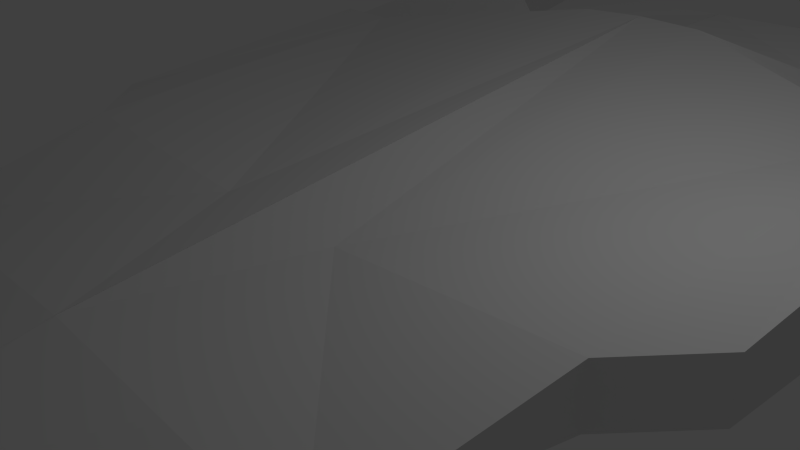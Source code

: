 # Source: mothershipmirrorfinished.blend  (saved by Blender 2.69.0; exported with 4.5.12 LTS)
import bpy
from mathutils import Matrix  # noqa: F401  (used for matrix-valued properties, if any)

bpy.ops.wm.read_factory_settings(use_empty=True)
scene = bpy.context.scene
scene.name = 'Scene'

# ---- collections
col_collection_1 = bpy.data.collections.new('Collection 1'); scene.collection.children.link(col_collection_1)

# ---- materials (node trees are filled in below, after node groups)
mat_material = bpy.data.materials.new('Material')
mat_material.alpha_threshold = 0.0
mat_material.use_transparent_shadow = False
mat_material.roughness = 0.5
mat_material.line_color = (0.0, 0.0, 0.0, 1.0)

# ---- material node trees

# ---- world
world_world = bpy.data.worlds.new('World'); scene.world = world_world
world_world.color = (0.05088, 0.05088, 0.05088)
world_world.use_sun_shadow = False
world_world.sun_shadow_jitter_overblur = 0.0
world_world.cycles.sampling_method = 'MANUAL'
world_world.cycles.sample_map_resolution = 256

# ---- cameras
cam_camera = bpy.data.cameras.new('Camera')
cam_camera.clip_end = 100.0
cam_camera.lens = 35.0
cam_camera.sensor_width = 32.0
cam_camera.sensor_height = 18.0
cam_camera.ortho_scale = 7.314
cam_camera.dof.focus_distance = 0.0
cam_camera.dof.aperture_fstop = 128.0

# ---- lights
light_lamp = bpy.data.lights.new('Lamp', 'POINT')
light_lamp.transmission_factor = 0.0
light_lamp.cutoff_distance = 30.0
light_lamp.energy = 100.0
light_lamp.shadow_buffer_clip_start = 1.001
light_lamp.shadow_soft_size = 0.1
light_lamp.shadow_maximum_resolution = 0.006
light_lamp.use_absolute_resolution = True
light_lamp.cycles.use_multiple_importance_sampling = False

# ---- meshes
me_cube = bpy.data.meshes.new('Cube')
me_cube.from_pydata([(1.001, 6.709, -1.076), (1.001, -0.8568, -1.076), (3.852, -4.066, 0.694), (2.551, 6.709, -0.4341), (3.852, -4.066, -0.4341), (5.288, 11.43, 0.485), (1.001, 1.788, -1.076), (2.2, -1.421, -0.4341), (1.001, 5.701, 2.064), (1.001, -1.421, 1.012), (3.67, -12.12, -0.4615), (3.67, -12.12, -0.9039), (-0.002036, -14.14, -0.9039), (2.95, 8.272, 1.709), (1.731, 8.272, -0.9039), (3.269, 6.709, -0.1382), (3.852, -4.066, -0.1382), (2.891, -1.421, -0.1382), (3.67, -12.12, -0.7947), (3.269, 8.272, -0.1382), (1.065, 7.584, 1.073), (0.8303, 7.584, -0.3336), (0.2722, 7.584, 1.073), (0.2722, 7.584, -0.3336), (1.253, 7.584, -0.1878), (0.2722, 7.584, -0.1878), (2.677, 6.419, 1.516), (4.459, 4.249, 1.605), (4.24, -1.421, 0.4344), (3.269, 4.249, -0.1382), (7.15, 9.26, -0.5964), (1.346, -0.9647, -0.2152), (1.346, -0.9647, 0.3574), (1.346, 4.231, -0.2152), (1.266, 4.231, 0.3574), (6.242, 5.313, 1.231), (0.9172, -15.55, -0.657), (0.9172, -15.55, -0.7874), (0.9172, -15.55, -0.7552), (2.296, 6.254, -2.425), (4.24, -1.421, 1.218), (4.38, 7.483, 2.313), (4.973, 7.773, 0.6587), (4.539, 4.249, 0.4344), (5.093, -0.498, 1.253), (5.312, 4.209, 1.64), (5.093, -0.498, 0.4693), (5.391, 4.209, 0.4693), (1.926, -4.066, 0.7811), (1.816, -13.13, -0.4615), (3.761, -6.283, 0.1163), (1.871, -6.789, 0.1598), (3.852, -4.066, 0.2779), (3.67, -12.12, -0.6281), (3.283, -5.869, 0.3033), (3.761, -8.092, -0.4664), (3.715, -10.11, -0.1726), (3.761, -8.092, -0.669), (3.852, -4.066, -0.2861), (3.67, -12.12, -0.8493), (3.715, -10.11, -0.6305), (3.806, -6.079, -0.3023), (4.663, 3.579, 1.317), (4.702, 3.579, 0.7355), (5.086, 3.559, 1.334), (5.126, 3.559, 0.7528), (0.001052, -15.67, -0.5429), (0.0005205, 6.709, -1.076), (0.0005205, 6.709, 1.688), (0.0005205, 6.709, -0.4341), (0.0005207, -0.8568, -1.076), (0.0005212, -4.066, 0.8682), (0.0005209, -4.066, -0.4341), (0.0005205, 5.701, 2.106), (0.0006821, -14.14, -0.4615), (0.0005207, 1.788, -1.076), (0.0005202, 8.272, 1.709), (0.0005202, 8.272, -0.9039), (0.0005202, 8.272, -0.1382), (0.0007575, -15.55, -0.7874), (-6.882, 6.254, -2.425), (5.88, 10.68, -1.169), (-1.001, 6.709, -1.076), (-1.001, -0.8568, -1.076), (-3.852, -4.066, 0.694), (-2.551, 6.709, -0.4341), (-3.852, -4.066, -0.4341), (-5.288, 11.43, 0.485), (-1.001, 1.788, -1.076), (-2.2, -1.421, -0.4341), (-1.001, 5.701, 2.064), (-1.001, -1.421, 1.012), (-3.67, -12.12, -0.4615), (-3.67, -12.12, -0.9039), (0.002036, -14.14, -0.9039), (-2.95, 8.272, 1.709), (-1.731, 8.272, -0.9039), (-3.269, 6.709, -0.1382), (-3.852, -4.066, -0.1382), (-2.891, -1.421, -0.1382), (-3.67, -12.12, -0.7947), (-3.269, 8.272, -0.1382), (-1.065, 7.584, 1.073), (-0.8303, 7.584, -0.3336), (-0.2722, 7.584, 1.073), (-0.2722, 7.584, -0.3336), (-1.253, 7.584, -0.1878), (-0.2722, 7.584, -0.1878), (-2.677, 6.419, 1.516), (-4.459, 4.249, 1.605), (-4.24, -1.421, 0.4344), (-3.269, 4.249, -0.1382), (-7.15, 9.26, -0.5964), (-1.346, -0.9647, -0.2152), (-1.346, -0.9647, 0.3574), (-1.346, 4.231, -0.2152), (-1.266, 4.231, 0.3574), (-6.242, 5.313, 1.231), (-0.9172, -15.55, -0.657), (-0.9172, -15.55, -0.7874), (-0.9172, -15.55, -0.7552), (-2.296, 6.254, -2.425), (-4.24, -1.421, 1.218), (-4.38, 7.483, 2.313), (-4.973, 7.773, 0.6587), (-4.539, 4.249, 0.4344), (-5.093, -0.498, 1.253), (-5.312, 4.209, 1.64), (-5.093, -0.498, 0.4693), (-5.391, 4.209, 0.4693), (-1.926, -4.066, 0.7811), (-1.816, -13.13, -0.4615), (-3.761, -6.283, 0.1163), (-1.871, -6.789, 0.1598), (-3.852, -4.066, 0.2779), (-3.67, -12.12, -0.6281), (-3.283, -5.869, 0.3033), (-3.761, -8.092, -0.4664), (-3.715, -10.11, -0.1726), (-3.761, -8.092, -0.669), (-3.852, -4.066, -0.2861), (-3.67, -12.12, -0.8493), (-3.715, -10.11, -0.6305), (-3.806, -6.079, -0.3023), (-4.663, 3.579, 1.317), (-4.702, 3.579, 0.7355), (-5.086, 3.559, 1.334), (-5.126, 3.559, 0.7528), (-0.001052, -15.67, -0.5429), (-0.0005205, 6.709, -1.076), (-0.0005205, 6.709, 1.688), (-0.0005205, 6.709, -0.4341), (-0.0005207, -0.8568, -1.076), (-0.0005212, -4.066, 0.8682), (-0.0005209, -4.066, -0.4341), (-0.0005205, 5.701, 2.106), (-0.0006821, -14.14, -0.4615), (-0.0005207, 1.788, -1.076), (-0.0005202, 8.272, 1.709), (-0.0005202, 8.272, -0.9039), (-0.0005202, 8.272, -0.1382), (-0.0007575, -15.55, -0.7874), (6.882, 6.254, -2.425), (-0.0002346, -7.295, 0.2034), (-5.88, 10.68, -1.169), (0.0002346, -7.295, 0.2034)], [(62, 40), (144, 122)], [(17, 28, 2), (6, 0, 3, 7), (73, 71, 9), (3, 69, 77, 14), (3, 0, 67, 69), (1, 4, 72, 70), (6, 75, 67, 0), (7, 4, 1, 6), (2, 9, 71, 48), (72, 4, 57, 11, 12), (51, 163, 74, 49), (2, 54, 50), (19, 14, 21, 24), (15, 3, 14, 19), (16, 58, 17), (3, 15, 29, 17, 7), (4, 58, 16, 61, 55, 60, 18, 59, 11, 57), (1, 70, 75, 6), (77, 78, 25, 23), (73, 9, 8), (24, 21, 23, 25), (20, 24, 25, 22), (78, 76, 22, 25), (14, 77, 23, 21), (76, 13, 20, 22), (13, 19, 24, 20), (33, 34, 32, 31), (28, 17, 31, 32), (17, 29, 33, 31), (10, 49, 36), (18, 38, 37, 11, 59), (36, 49, 74), (11, 37, 79, 12), (26, 76, 68), (16, 17, 2, 52), (47, 45, 44, 46), (50, 51, 49, 10, 56), (50, 54, 51), (48, 71, 163, 51), (63, 62, 64, 65), (47, 43, 63, 65), (45, 47, 65, 64), (79, 37, 66), (37, 38, 66), (41, 35, 30, 5), (74, 66, 36), (58, 4, 17), (17, 4, 7), (13, 76, 26), (35, 42, 81, 30), (13, 26, 15, 19), (5, 30, 81), (54, 2, 51), (48, 51, 2), (2, 50, 52), (16, 52, 50), (18, 60, 53), (53, 60, 10), (10, 60, 56), (50, 56, 60), (16, 50, 61), (60, 55, 50), (55, 61, 50), (73, 8, 68), (8, 26, 68), (15, 26, 41, 42), (43, 15, 42, 35), (42, 41, 5, 81), (40, 2, 28), (40, 9, 2), (29, 43, 34, 33), (27, 9, 40), (27, 8, 9), (43, 28, 32, 34), (10, 36, 38, 18, 53), (27, 45, 64, 62), (28, 43, 47, 46), (27, 40, 44, 45), (40, 28, 46, 44), (43, 27, 62, 63), (36, 66, 38), (26, 43, 35, 41), (29, 15, 43), (26, 8, 43), (27, 43, 8), (99, 84, 110), (88, 89, 85, 82), (155, 91, 153), (85, 96, 159, 151), (85, 151, 149, 82), (83, 152, 154, 86), (88, 82, 149, 157), (89, 88, 83, 86), (84, 130, 153, 91), (154, 94, 93, 139, 86), (133, 131, 156, 163), (84, 132, 136), (101, 106, 103, 96), (97, 101, 96, 85), (98, 99, 140), (85, 89, 99, 111, 97), (86, 139, 93, 141, 100, 142, 137, 143, 98, 140), (83, 88, 157, 152), (159, 105, 107, 160), (155, 90, 91), (106, 107, 105, 103), (102, 104, 107, 106), (160, 107, 104, 158), (96, 103, 105, 159), (158, 104, 102, 95), (95, 102, 106, 101), (115, 113, 114, 116), (110, 114, 113, 99), (99, 113, 115, 111), (92, 118, 131), (100, 141, 93, 119, 120), (118, 156, 131), (93, 94, 161, 119), (108, 150, 158), (98, 134, 84, 99), (129, 128, 126, 127), (132, 138, 92, 131, 133), (132, 133, 136), (130, 133, 163, 153), (145, 147, 146, 144), (129, 147, 145, 125), (127, 146, 147, 129), (161, 148, 119), (119, 148, 120), (123, 87, 112, 117), (156, 118, 148), (140, 99, 86), (99, 89, 86), (95, 108, 158), (117, 112, 164, 124), (95, 101, 97, 108), (87, 164, 112), (136, 133, 84), (130, 84, 133), (84, 134, 132), (98, 132, 134), (100, 135, 142), (135, 92, 142), (92, 138, 142), (132, 142, 138), (98, 143, 132), (142, 132, 137), (137, 132, 143), (155, 150, 90), (90, 150, 108), (97, 124, 123, 108), (125, 117, 124, 97), (124, 164, 87, 123), (122, 110, 84), (122, 84, 91), (111, 115, 116, 125), (109, 122, 91), (109, 91, 90), (125, 116, 114, 110), (92, 135, 100, 120, 118), (109, 144, 146, 127), (110, 128, 129, 125), (109, 127, 126, 122), (122, 126, 128, 110), (125, 145, 144, 109), (118, 120, 148), (108, 123, 117, 125), (111, 125, 97), (108, 125, 90), (109, 90, 125)])
_uv = me_cube.uv_layers.new(name='UVMap')
_uv.uv.foreach_set('vector', [0.7769, 0.1651, 0.7707, 0.2203, 0.658, 0.2259, 0.8679, 0.1304, 0.956, 0.1955, 0.9373, 0.2202, 0.7794, 0.1332, 0.9344, 0.3299, 0.6429, 0.3934, 0.7389, 0.3428, 0.9373, 0.2202, 0.9774, 0.198, 0.987, 0.2298, 0.9599, 0.2337, 0.9373, 0.2202, 0.956, 0.1955, 0.9713, 0.1829, 0.9774, 0.198, 0.8066, 0.0857, 0.6441, 0.1803, 0.6648, 0.0001253, 0.8213, 0.05065, 0.8679, 0.1304, 0.8853, 0.1086, 0.9713, 0.1829, 0.956, 0.1955, 0.7794, 0.1332, 0.6441, 0.1803, 0.8066, 0.0857, 0.8679, 0.1304, 0.658, 0.2259, 0.7389, 0.3428, 0.6429, 0.3934, 0.6409, 0.3076, 0.6648, 0.0001253, 0.6441, 0.1803, 0.4597, 0.1643, 0.2621, 0.1612, 0.1345, 0.0001248, 0.4995, 0.2934, 0.4503, 0.3859, 0.07288, 0.2019, 0.186, 0.1619, 0.658, 0.2259, 0.5608, 0.2354, 0.544, 0.2079, 0.943, 0.241, 0.9599, 0.2337, 0.9722, 0.2447, 0.9661, 0.2455, 0.9255, 0.2355, 0.9373, 0.2202, 0.9599, 0.2337, 0.943, 0.241, 0.6495, 0.1898, 0.6468, 0.185, 0.7769, 0.1651, 0.9373, 0.2202, 0.9255, 0.2355, 0.8845, 0.2079, 0.7769, 0.1651, 0.7794, 0.1332, 0.6441, 0.1803, 0.6468, 0.185, 0.6495, 0.1898, 0.5533, 0.1864, 0.4597, 0.1728, 0.3664, 0.149, 0.2702, 0.1384, 0.2661, 0.1498, 0.2621, 0.1612, 0.4597, 0.1643, 0.8066, 0.0857, 0.8213, 0.05065, 0.8853, 0.1086, 0.8679, 0.1304, 0.987, 0.2298, 0.9922, 0.2489, 0.9788, 0.2469, 0.9785, 0.2459, 0.9344, 0.3299, 0.7389, 0.3428, 0.9206, 0.3088, 0.9661, 0.2455, 0.9722, 0.2447, 0.9785, 0.2459, 0.9785, 0.2479, 0.9637, 0.2608, 0.9661, 0.2455, 0.9785, 0.2479, 0.9718, 0.2653, 0.9922, 0.2489, 0.9715, 0.2835, 0.9718, 0.2653, 0.9788, 0.2469, 0.9599, 0.2337, 0.987, 0.2298, 0.9785, 0.2459, 0.9722, 0.2447, 0.9715, 0.2835, 0.942, 0.2559, 0.9637, 0.2608, 0.9718, 0.2653, 0.942, 0.2559, 0.943, 0.241, 0.9661, 0.2455, 0.9637, 0.2608, 0.872, 0.2081, 0.874, 0.2005, 0.7925, 0.1785, 0.7911, 0.1797, 0.7707, 0.2203, 0.7769, 0.1651, 0.7911, 0.1797, 0.7925, 0.1785, 0.7769, 0.1651, 0.8845, 0.2079, 0.872, 0.2081, 0.7911, 0.1797, 0.2745, 0.1293, 0.186, 0.1619, 0.06645, 0.08612, 0.2702, 0.1384, 0.06894, 0.08283, 0.07075, 0.08329, 0.2621, 0.1612, 0.2661, 0.1498, 0.06645, 0.08612, 0.186, 0.1619, 0.07288, 0.2019, 0.2621, 0.1612, 0.07075, 0.08329, 0.02819, 0.04884, 0.1345, 0.0001248, 0.9207, 0.2634, 0.9715, 0.2835, 0.9527, 0.3071, 0.6495, 0.1898, 0.7769, 0.1651, 0.658, 0.2259, 0.6535, 0.2076, 0.8754, 0.2395, 0.8725, 0.2471, 0.7874, 0.2418, 0.7904, 0.2314, 0.544, 0.2079, 0.4995, 0.2934, 0.186, 0.1619, 0.2745, 0.1293, 0.3644, 0.166, 0.544, 0.2079, 0.5608, 0.2354, 0.4995, 0.2934, 0.6409, 0.3076, 0.6429, 0.3934, 0.4503, 0.3859, 0.4995, 0.2934, 0.8784, 0.2427, 0.8759, 0.2456, 0.8754, 0.245, 0.8772, 0.2429, 0.8754, 0.2395, 0.8835, 0.238, 0.8784, 0.2427, 0.8772, 0.2429, 0.8725, 0.2471, 0.8754, 0.2395, 0.8772, 0.2429, 0.8754, 0.245, 0.02819, 0.04884, 0.07075, 0.08329, 0.0001248, 0.08803, 0.07075, 0.08329, 0.06894, 0.08283, 0.0001248, 0.08803, 0.9195, 0.252, 0.9069, 0.2439, 0.9319, 0.2457, 0.945, 0.25, 0.07288, 0.2019, 0.0001248, 0.08803, 0.06645, 0.08612, 0.6468, 0.185, 0.6441, 0.1803, 0.7769, 0.1651, 0.7769, 0.1651, 0.6441, 0.1803, 0.7794, 0.1332, 0.942, 0.2559, 0.9715, 0.2835, 0.9207, 0.2634, 0.9069, 0.2439, 0.923, 0.2448, 0.9378, 0.2484, 0.9319, 0.2457, 0.942, 0.2559, 0.9207, 0.2634, 0.9255, 0.2355, 0.943, 0.241, 0.945, 0.25, 0.9319, 0.2457, 0.9378, 0.2484, 0.5608, 0.2354, 0.658, 0.2259, 0.4995, 0.2934, 0.6409, 0.3076, 0.4995, 0.2934, 0.658, 0.2259, 0.658, 0.2259, 0.544, 0.2079, 0.6535, 0.2076, 0.6495, 0.1898, 0.6535, 0.2076, 0.544, 0.2079, 0.2702, 0.1384, 0.3664, 0.149, 0.2726, 0.1339, 0.2726, 0.1339, 0.3664, 0.149, 0.2745, 0.1293, 0.2745, 0.1293, 0.3664, 0.149, 0.3644, 0.166, 0.544, 0.2079, 0.3644, 0.166, 0.3664, 0.149, 0.6495, 0.1898, 0.544, 0.2079, 0.5533, 0.1864, 0.3664, 0.149, 0.4597, 0.1728, 0.544, 0.2079, 0.4597, 0.1728, 0.5533, 0.1864, 0.544, 0.2079, 0.9344, 0.3299, 0.9206, 0.3088, 0.9527, 0.3071, 0.9206, 0.3088, 0.9207, 0.2634, 0.9527, 0.3071, 0.9255, 0.2355, 0.9207, 0.2634, 0.9195, 0.252, 0.923, 0.2448, 0.8835, 0.238, 0.9255, 0.2355, 0.923, 0.2448, 0.9069, 0.2439, 0.923, 0.2448, 0.9195, 0.252, 0.945, 0.25, 0.9378, 0.2484, 0.7591, 0.2459, 0.658, 0.2259, 0.7707, 0.2203, 0.7591, 0.2459, 0.7389, 0.3428, 0.658, 0.2259, 0.8845, 0.2079, 0.8835, 0.238, 0.874, 0.2005, 0.872, 0.2081, 0.8756, 0.2507, 0.7389, 0.3428, 0.7591, 0.2459, 0.8756, 0.2507, 0.9206, 0.3088, 0.7389, 0.3428, 0.8835, 0.238, 0.7707, 0.2203, 0.7925, 0.1785, 0.874, 0.2005, 0.2745, 0.1293, 0.06645, 0.08612, 0.06894, 0.08283, 0.2702, 0.1384, 0.2726, 0.1339, 0.8756, 0.2507, 0.8725, 0.2471, 0.8754, 0.245, 0.8759, 0.2456, 0.7707, 0.2203, 0.8835, 0.238, 0.8754, 0.2395, 0.7904, 0.2314, 0.8756, 0.2507, 0.7591, 0.2459, 0.7874, 0.2418, 0.8725, 0.2471, 0.7591, 0.2459, 0.7707, 0.2203, 0.7904, 0.2314, 0.7874, 0.2418, 0.8835, 0.238, 0.8756, 0.2507, 0.8759, 0.2456, 0.8784, 0.2427, 0.06645, 0.08612, 0.0001248, 0.08803, 0.06894, 0.08283, 0.9207, 0.2634, 0.8835, 0.238, 0.9069, 0.2439, 0.9195, 0.252, 0.8845, 0.2079, 0.9255, 0.2355, 0.8835, 0.238, 0.9207, 0.2634, 0.9206, 0.3088, 0.8835, 0.238, 0.8756, 0.2507, 0.8835, 0.238, 0.9206, 0.3088, 0.7829, 0.6224, 0.6653, 0.5633, 0.7779, 0.5684, 0.8731, 0.6589, 0.785, 0.6537, 0.9445, 0.5719, 0.9625, 0.5969, 0.9437, 0.4627, 0.7491, 0.4461, 0.6551, 0.3936, 0.9445, 0.5719, 0.9674, 0.559, 0.9942, 0.5635, 0.9839, 0.5949, 0.9445, 0.5719, 0.9839, 0.5949, 0.9773, 0.6098, 0.9625, 0.5969, 0.8114, 0.7015, 0.8249, 0.7368, 0.6677, 0.7825, 0.6522, 0.6001, 0.8731, 0.6589, 0.9625, 0.5969, 0.9773, 0.6098, 0.8898, 0.681, 0.785, 0.6537, 0.8731, 0.6589, 0.8114, 0.7015, 0.6522, 0.6001, 0.6653, 0.5633, 0.6506, 0.4795, 0.6551, 0.3936, 0.7491, 0.4461, 0.6677, 0.7825, 0.1344, 0.7719, 0.2664, 0.6127, 0.4654, 0.6137, 0.6522, 0.6001, 0.5089, 0.4877, 0.1901, 0.6103, 0.07728, 0.5668, 0.4627, 0.3936, 0.6653, 0.5633, 0.5514, 0.5739, 0.5687, 0.5479, 0.9507, 0.5514, 0.9738, 0.5474, 0.9799, 0.5483, 0.9674, 0.559, 0.9332, 0.5565, 0.9507, 0.5514, 0.9674, 0.559, 0.9445, 0.5719, 0.6592, 0.5864, 0.7829, 0.6224, 0.6557, 0.5933, 0.9445, 0.5719, 0.785, 0.6537, 0.7829, 0.6224, 0.8915, 0.583, 0.9332, 0.5565, 0.6522, 0.6001, 0.4654, 0.6137, 0.2664, 0.6127, 0.2702, 0.6244, 0.2741, 0.6361, 0.3714, 0.6277, 0.4657, 0.6059, 0.5607, 0.5946, 0.6592, 0.5864, 0.6557, 0.5933, 0.8114, 0.7015, 0.8731, 0.6589, 0.8898, 0.681, 0.8249, 0.7368, 0.9942, 0.5635, 0.9861, 0.5473, 0.9865, 0.5462, 0.9999, 0.5445, 0.9437, 0.4627, 0.9297, 0.4834, 0.7491, 0.4461, 0.9738, 0.5474, 0.9862, 0.5453, 0.9861, 0.5473, 0.9799, 0.5483, 0.9717, 0.5321, 0.9798, 0.5278, 0.9862, 0.5453, 0.9738, 0.5474, 0.9999, 0.5445, 0.9865, 0.5462, 0.9798, 0.5278, 0.98, 0.5096, 0.9674, 0.559, 0.9799, 0.5483, 0.9861, 0.5473, 0.9942, 0.5635, 0.98, 0.5096, 0.9798, 0.5278, 0.9717, 0.5321, 0.95, 0.5365, 0.95, 0.5365, 0.9717, 0.5321, 0.9738, 0.5474, 0.9507, 0.5514, 0.879, 0.5825, 0.7975, 0.6084, 0.7988, 0.6099, 0.8807, 0.5901, 0.7779, 0.5684, 0.7988, 0.6099, 0.7975, 0.6084, 0.7829, 0.6224, 0.7829, 0.6224, 0.7975, 0.6084, 0.879, 0.5825, 0.8915, 0.583, 0.2782, 0.6454, 0.06747, 0.6836, 0.1901, 0.6103, 0.2741, 0.6361, 0.2702, 0.6244, 0.2664, 0.6127, 0.07182, 0.6865, 0.06994, 0.687, 0.06747, 0.6836, 0.07728, 0.5668, 0.1901, 0.6103, 0.2664, 0.6127, 0.1344, 0.7719, 0.02784, 0.7203, 0.07182, 0.6865, 0.929, 0.5285, 0.9616, 0.4857, 0.98, 0.5096, 0.6592, 0.5864, 0.6606, 0.575, 0.6653, 0.5633, 0.7829, 0.6224, 0.8832, 0.5515, 0.7978, 0.558, 0.7951, 0.5477, 0.8805, 0.5438, 0.5514, 0.5739, 0.3698, 0.6109, 0.2782, 0.6454, 0.1901, 0.6103, 0.5089, 0.4877, 0.5514, 0.5739, 0.5089, 0.4877, 0.5687, 0.5479, 0.6506, 0.4795, 0.5089, 0.4877, 0.4627, 0.3936, 0.6551, 0.3936, 0.8863, 0.5483, 0.885, 0.5481, 0.8833, 0.546, 0.8838, 0.5455, 0.8832, 0.5515, 0.885, 0.5481, 0.8863, 0.5483, 0.8913, 0.5531, 0.8805, 0.5438, 0.8833, 0.546, 0.885, 0.5481, 0.8832, 0.5515, 0.02784, 0.7203, 0.0001248, 0.68, 0.07182, 0.6865, 0.07182, 0.6865, 0.0001248, 0.68, 0.06994, 0.687, 0.9279, 0.5398, 0.9543, 0.5423, 0.9405, 0.5465, 0.9151, 0.5477, 0.07728, 0.5668, 0.06747, 0.6836, 0.0001248, 0.68, 0.6557, 0.5933, 0.7829, 0.6224, 0.6522, 0.6001, 0.7829, 0.6224, 0.785, 0.6537, 0.6522, 0.6001, 0.95, 0.5365, 0.929, 0.5285, 0.98, 0.5096, 0.9151, 0.5477, 0.9405, 0.5465, 0.9467, 0.5438, 0.9313, 0.5471, 0.95, 0.5365, 0.9507, 0.5514, 0.9332, 0.5565, 0.929, 0.5285, 0.9543, 0.5423, 0.9467, 0.5438, 0.9405, 0.5465, 0.5687, 0.5479, 0.5089, 0.4877, 0.6653, 0.5633, 0.6506, 0.4795, 0.6653, 0.5633, 0.5089, 0.4877, 0.6653, 0.5633, 0.6606, 0.575, 0.5514, 0.5739, 0.6592, 0.5864, 0.5514, 0.5739, 0.6606, 0.575, 0.2741, 0.6361, 0.2764, 0.6407, 0.3714, 0.6277, 0.2764, 0.6407, 0.2782, 0.6454, 0.3714, 0.6277, 0.2782, 0.6454, 0.3698, 0.6109, 0.3714, 0.6277, 0.5514, 0.5739, 0.3714, 0.6277, 0.3698, 0.6109, 0.6592, 0.5864, 0.5607, 0.5946, 0.5514, 0.5739, 0.3714, 0.6277, 0.5514, 0.5739, 0.4657, 0.6059, 0.4657, 0.6059, 0.5514, 0.5739, 0.5607, 0.5946, 0.9437, 0.4627, 0.9616, 0.4857, 0.9297, 0.4834, 0.9297, 0.4834, 0.9616, 0.4857, 0.929, 0.5285, 0.9332, 0.5565, 0.9313, 0.5471, 0.9279, 0.5398, 0.929, 0.5285, 0.8913, 0.5531, 0.9151, 0.5477, 0.9313, 0.5471, 0.9332, 0.5565, 0.9313, 0.5471, 0.9467, 0.5438, 0.9543, 0.5423, 0.9279, 0.5398, 0.7671, 0.5433, 0.7779, 0.5684, 0.6653, 0.5633, 0.7671, 0.5433, 0.6653, 0.5633, 0.7491, 0.4461, 0.8915, 0.583, 0.879, 0.5825, 0.8807, 0.5901, 0.8913, 0.5531, 0.8836, 0.5404, 0.7671, 0.5433, 0.7491, 0.4461, 0.8836, 0.5404, 0.7491, 0.4461, 0.9297, 0.4834, 0.8913, 0.5531, 0.8807, 0.5901, 0.7988, 0.6099, 0.7779, 0.5684, 0.2782, 0.6454, 0.2764, 0.6407, 0.2741, 0.6361, 0.06994, 0.687, 0.06747, 0.6836, 0.8836, 0.5404, 0.8838, 0.5455, 0.8833, 0.546, 0.8805, 0.5438, 0.7779, 0.5684, 0.7978, 0.558, 0.8832, 0.5515, 0.8913, 0.5531, 0.8836, 0.5404, 0.8805, 0.5438, 0.7951, 0.5477, 0.7671, 0.5433, 0.7671, 0.5433, 0.7951, 0.5477, 0.7978, 0.558, 0.7779, 0.5684, 0.8913, 0.5531, 0.8863, 0.5483, 0.8838, 0.5455, 0.8836, 0.5404, 0.06747, 0.6836, 0.06994, 0.687, 0.0001248, 0.68, 0.929, 0.5285, 0.9279, 0.5398, 0.9151, 0.5477, 0.8913, 0.5531, 0.8915, 0.583, 0.8913, 0.5531, 0.9332, 0.5565, 0.929, 0.5285, 0.8913, 0.5531, 0.9297, 0.4834, 0.8836, 0.5404, 0.9297, 0.4834, 0.8913, 0.5531])
_ca = me_cube.color_attributes.new('Col', 'BYTE_COLOR', 'CORNER')
_ca.data.foreach_set('color', [1.0, 1.0, 1.0, 1.0, 1.0, 1.0, 1.0, 1.0, 1.0, 1.0, 1.0, 1.0, 1.0, 1.0, 1.0, 1.0, 1.0, 1.0, 1.0, 1.0, 1.0, 1.0, 1.0, 1.0, 1.0, 1.0, 1.0, 1.0, 1.0, 1.0, 1.0, 1.0, 1.0, 1.0, 1.0, 1.0, 1.0, 1.0, 1.0, 1.0, 1.0, 1.0, 1.0, 1.0, 1.0, 1.0, 1.0, 1.0, 1.0, 1.0, 1.0, 1.0, 1.0, 1.0, 1.0, 1.0, 1.0, 1.0, 1.0, 1.0, 1.0, 1.0, 1.0, 1.0, 1.0, 1.0, 1.0, 1.0, 1.0, 1.0, 1.0, 1.0, 1.0, 1.0, 1.0, 1.0, 1.0, 1.0, 1.0, 1.0, 1.0, 1.0, 1.0, 1.0, 1.0, 1.0, 1.0, 1.0, 1.0, 1.0, 1.0, 1.0, 1.0, 1.0, 1.0, 1.0, 1.0, 1.0, 1.0, 1.0, 1.0, 1.0, 1.0, 1.0, 1.0, 1.0, 1.0, 1.0, 1.0, 1.0, 1.0, 1.0, 1.0, 1.0, 1.0, 1.0, 1.0, 1.0, 1.0, 1.0, 1.0, 1.0, 1.0, 1.0, 1.0, 1.0, 1.0, 1.0, 1.0, 1.0, 1.0, 1.0, 1.0, 1.0, 1.0, 1.0, 1.0, 1.0, 1.0, 1.0, 1.0, 1.0, 1.0, 1.0, 1.0, 1.0, 1.0, 1.0, 1.0, 1.0, 1.0, 1.0, 1.0, 1.0, 1.0, 1.0, 1.0, 1.0, 1.0, 1.0, 1.0, 1.0, 1.0, 1.0, 1.0, 1.0, 1.0, 1.0, 1.0, 1.0, 1.0, 1.0, 1.0, 1.0, 1.0, 1.0, 1.0, 1.0, 1.0, 1.0, 1.0, 1.0, 1.0, 1.0, 1.0, 1.0, 1.0, 1.0, 1.0, 1.0, 1.0, 1.0, 1.0, 1.0, 1.0, 1.0, 1.0, 1.0, 1.0, 1.0, 1.0, 1.0, 1.0, 1.0, 1.0, 1.0, 1.0, 1.0, 1.0, 1.0, 1.0, 1.0, 1.0, 1.0, 1.0, 1.0, 1.0, 1.0, 1.0, 1.0, 1.0, 1.0, 1.0, 1.0, 1.0, 1.0, 1.0, 1.0, 1.0, 1.0, 1.0, 1.0, 1.0, 1.0, 1.0, 1.0, 1.0, 1.0, 1.0, 1.0, 1.0, 1.0, 1.0, 1.0, 1.0, 1.0, 1.0, 1.0, 1.0, 1.0, 1.0, 1.0, 1.0, 1.0, 1.0, 1.0, 1.0, 1.0, 1.0, 1.0, 1.0, 1.0, 1.0, 1.0, 1.0, 1.0, 1.0, 1.0, 1.0, 1.0, 1.0, 1.0, 1.0, 1.0, 1.0, 1.0, 1.0, 1.0, 1.0, 1.0, 1.0, 1.0, 1.0, 1.0, 1.0, 1.0, 1.0, 1.0, 1.0, 1.0, 1.0, 1.0, 1.0, 1.0, 1.0, 1.0, 1.0, 1.0, 1.0, 1.0, 1.0, 1.0, 1.0, 1.0, 1.0, 1.0, 1.0, 1.0, 1.0, 1.0, 1.0, 1.0, 1.0, 1.0, 1.0, 1.0, 1.0, 1.0, 1.0, 1.0, 1.0, 1.0, 1.0, 1.0, 1.0, 1.0, 1.0, 1.0, 1.0, 1.0, 1.0, 1.0, 1.0, 1.0, 1.0, 1.0, 1.0, 1.0, 1.0, 1.0, 1.0, 1.0, 1.0, 1.0, 1.0, 1.0, 1.0, 1.0, 1.0, 1.0, 1.0, 1.0, 1.0, 1.0, 1.0, 1.0, 1.0, 1.0, 1.0, 1.0, 1.0, 1.0, 1.0, 1.0, 1.0, 1.0, 1.0, 1.0, 1.0, 1.0, 1.0, 1.0, 1.0, 1.0, 1.0, 1.0, 1.0, 1.0, 1.0, 1.0, 1.0, 1.0, 1.0, 1.0, 1.0, 1.0, 1.0, 1.0, 1.0, 1.0, 1.0, 1.0, 1.0, 1.0, 1.0, 1.0, 1.0, 1.0, 1.0, 1.0, 1.0, 1.0, 1.0, 1.0, 1.0, 1.0, 1.0, 1.0, 1.0, 1.0, 1.0, 1.0, 1.0, 1.0, 1.0, 1.0, 1.0, 1.0, 1.0, 1.0, 1.0, 1.0, 1.0, 1.0, 1.0, 1.0, 1.0, 1.0, 1.0, 1.0, 1.0, 1.0, 1.0, 1.0, 1.0, 1.0, 1.0, 1.0, 1.0, 1.0, 1.0, 1.0, 1.0, 1.0, 1.0, 1.0, 1.0, 1.0, 1.0, 1.0, 1.0, 1.0, 1.0, 1.0, 1.0, 1.0, 1.0, 1.0, 1.0, 1.0, 1.0, 1.0, 1.0, 1.0, 1.0, 1.0, 1.0, 1.0, 1.0, 1.0, 1.0, 1.0, 1.0, 1.0, 1.0, 1.0, 1.0, 1.0, 1.0, 1.0, 1.0, 1.0, 1.0, 1.0, 1.0, 1.0, 1.0, 1.0, 1.0, 1.0, 1.0, 1.0, 1.0, 1.0, 1.0, 1.0, 1.0, 1.0, 1.0, 1.0, 1.0, 1.0, 1.0, 1.0, 1.0, 1.0, 1.0, 1.0, 1.0, 1.0, 1.0, 1.0, 1.0, 1.0, 1.0, 1.0, 1.0, 1.0, 1.0, 1.0, 1.0, 1.0, 1.0, 1.0, 1.0, 1.0, 1.0, 1.0, 1.0, 1.0, 1.0, 1.0, 1.0, 1.0, 1.0, 1.0, 1.0, 1.0, 1.0, 1.0, 1.0, 1.0, 1.0, 1.0, 1.0, 1.0, 1.0, 1.0, 1.0, 1.0, 1.0, 1.0, 1.0, 1.0, 1.0, 1.0, 1.0, 1.0, 1.0, 1.0, 1.0, 1.0, 1.0, 1.0, 1.0, 1.0, 1.0, 1.0, 1.0, 1.0, 1.0, 1.0, 1.0, 1.0, 1.0, 1.0, 1.0, 1.0, 1.0, 1.0, 1.0, 1.0, 1.0, 1.0, 1.0, 1.0, 1.0, 1.0, 1.0, 1.0, 1.0, 1.0, 1.0, 1.0, 1.0, 1.0, 1.0, 1.0, 1.0, 1.0, 1.0, 1.0, 1.0, 1.0, 1.0, 1.0, 1.0, 1.0, 1.0, 1.0, 1.0, 1.0, 1.0, 1.0, 1.0, 1.0, 1.0, 1.0, 1.0, 1.0, 1.0, 1.0, 1.0, 1.0, 1.0, 1.0, 1.0, 1.0, 1.0, 1.0, 1.0, 1.0, 1.0, 1.0, 1.0, 1.0, 1.0, 1.0, 1.0, 1.0, 1.0, 1.0, 1.0, 1.0, 1.0, 1.0, 1.0, 1.0, 1.0, 1.0, 1.0, 1.0, 1.0, 1.0, 1.0, 1.0, 1.0, 1.0, 1.0, 1.0, 1.0, 1.0, 1.0, 1.0, 1.0, 1.0, 1.0, 1.0, 1.0, 1.0, 1.0, 1.0, 1.0, 1.0, 1.0, 1.0, 1.0, 1.0, 1.0, 1.0, 1.0, 1.0, 1.0, 1.0, 1.0, 1.0, 1.0, 1.0, 1.0, 1.0, 1.0, 1.0, 1.0, 1.0, 1.0, 1.0, 1.0, 1.0, 1.0, 1.0, 1.0, 1.0, 1.0, 1.0, 1.0, 1.0, 1.0, 1.0, 1.0, 1.0, 1.0, 1.0, 1.0, 1.0, 1.0, 1.0, 1.0, 1.0, 1.0, 1.0, 1.0, 1.0, 1.0, 1.0, 1.0, 1.0, 1.0, 1.0, 1.0, 1.0, 1.0, 1.0, 1.0, 1.0, 1.0, 1.0, 1.0, 1.0, 1.0, 1.0, 1.0, 1.0, 1.0, 1.0, 1.0, 1.0, 1.0, 1.0, 1.0, 1.0, 1.0, 1.0, 1.0, 1.0, 1.0, 1.0, 1.0, 1.0, 1.0, 1.0, 1.0, 1.0, 1.0, 1.0, 1.0, 1.0, 1.0, 1.0, 1.0, 1.0, 1.0, 1.0, 1.0, 1.0, 1.0, 1.0, 1.0, 1.0, 1.0, 1.0, 1.0, 1.0, 1.0, 1.0, 1.0, 1.0, 1.0, 1.0, 1.0, 1.0, 1.0, 1.0, 1.0, 1.0, 1.0, 1.0, 1.0, 1.0, 1.0, 1.0, 1.0, 1.0, 1.0, 1.0, 1.0, 1.0, 1.0, 1.0, 1.0, 1.0, 1.0, 1.0, 1.0, 1.0, 1.0, 1.0, 1.0, 1.0, 1.0, 1.0, 1.0, 1.0, 1.0, 1.0, 1.0, 1.0, 1.0, 1.0, 1.0, 1.0, 1.0, 1.0, 1.0, 1.0, 1.0, 1.0, 1.0, 1.0, 1.0, 1.0, 1.0, 1.0, 1.0, 1.0, 1.0, 1.0, 1.0, 1.0, 1.0, 1.0, 1.0, 1.0, 1.0, 1.0, 1.0, 1.0, 1.0, 1.0, 1.0, 1.0, 1.0, 1.0, 1.0, 1.0, 1.0, 1.0, 1.0, 1.0, 1.0, 1.0, 1.0, 1.0, 1.0, 1.0, 1.0, 1.0, 1.0, 1.0, 1.0, 1.0, 1.0, 1.0, 1.0, 1.0, 1.0, 1.0, 1.0, 1.0, 1.0, 1.0, 1.0, 1.0, 1.0, 1.0, 1.0, 1.0, 1.0, 1.0, 1.0, 1.0, 1.0, 1.0, 1.0, 1.0, 1.0, 1.0, 1.0, 1.0, 1.0, 1.0, 1.0, 1.0, 1.0, 1.0, 1.0, 1.0, 1.0, 1.0, 1.0, 1.0, 1.0, 1.0, 1.0, 1.0, 1.0, 1.0, 1.0, 1.0, 1.0, 1.0, 1.0, 1.0, 1.0, 1.0, 1.0, 1.0, 1.0, 1.0, 1.0, 1.0, 1.0, 1.0, 1.0, 1.0, 1.0, 1.0, 1.0, 1.0, 1.0, 1.0, 1.0, 1.0, 1.0, 1.0, 1.0, 1.0, 1.0, 1.0, 1.0, 1.0, 1.0, 1.0, 1.0, 1.0, 1.0, 1.0, 1.0, 1.0, 1.0, 1.0, 1.0, 1.0, 1.0, 1.0, 1.0, 1.0, 1.0, 1.0, 1.0, 1.0, 1.0, 1.0, 1.0, 1.0, 1.0, 1.0, 1.0, 1.0, 1.0, 1.0, 1.0, 1.0, 1.0, 1.0, 1.0, 1.0, 1.0, 1.0, 1.0, 1.0, 1.0, 1.0, 1.0, 1.0, 1.0, 1.0, 1.0, 1.0, 1.0, 1.0, 1.0, 1.0, 1.0, 1.0, 1.0, 1.0, 1.0, 1.0, 1.0, 1.0, 1.0, 1.0, 1.0, 1.0, 1.0, 1.0, 1.0, 1.0, 1.0, 1.0, 1.0, 1.0, 1.0, 1.0, 1.0, 1.0, 1.0, 1.0, 1.0, 1.0, 1.0, 1.0, 1.0, 1.0, 1.0, 1.0, 1.0, 1.0, 1.0, 1.0, 1.0, 1.0, 1.0, 1.0, 1.0, 1.0, 1.0, 1.0, 1.0, 1.0, 1.0, 1.0, 1.0, 1.0, 1.0, 1.0, 1.0, 1.0, 1.0, 1.0, 1.0, 1.0, 1.0, 1.0, 1.0, 1.0, 1.0, 1.0, 1.0, 1.0, 1.0, 1.0, 1.0, 1.0, 1.0, 1.0, 1.0, 1.0, 1.0, 1.0, 1.0, 1.0, 1.0, 1.0, 1.0, 1.0, 1.0, 1.0, 1.0, 1.0, 1.0, 1.0, 1.0, 1.0, 1.0, 1.0, 1.0, 1.0, 1.0, 1.0, 1.0, 1.0, 1.0, 1.0, 1.0, 1.0, 1.0, 1.0, 1.0, 1.0, 1.0, 1.0, 1.0, 1.0, 1.0, 1.0, 1.0, 1.0, 1.0, 1.0, 1.0, 1.0, 1.0, 1.0, 1.0, 1.0, 1.0, 1.0, 1.0, 1.0, 1.0, 1.0, 1.0, 1.0, 1.0, 1.0, 1.0, 1.0, 1.0, 1.0, 1.0, 1.0, 1.0, 1.0, 1.0, 1.0, 1.0, 1.0, 1.0, 1.0, 1.0, 1.0, 1.0, 1.0, 1.0, 1.0, 1.0, 1.0, 1.0, 1.0, 1.0, 1.0, 1.0, 1.0, 1.0, 1.0, 1.0, 1.0, 1.0, 1.0, 1.0, 1.0, 1.0, 1.0, 1.0, 1.0, 1.0, 1.0, 1.0, 1.0, 1.0, 1.0, 1.0, 1.0, 1.0, 1.0, 1.0, 1.0, 1.0, 1.0, 1.0, 1.0, 1.0, 1.0, 1.0, 1.0, 1.0, 1.0, 1.0, 1.0, 1.0, 1.0, 1.0, 1.0, 1.0, 1.0, 1.0, 1.0, 1.0, 1.0, 1.0, 1.0, 1.0, 1.0, 1.0, 1.0, 1.0, 1.0, 1.0, 1.0, 1.0, 1.0, 1.0, 1.0, 1.0, 1.0, 1.0, 1.0, 1.0, 1.0, 1.0, 1.0, 1.0, 1.0, 1.0, 1.0, 1.0, 1.0, 1.0, 1.0, 1.0, 1.0, 1.0, 1.0, 1.0, 1.0, 1.0, 1.0, 1.0, 1.0, 1.0, 1.0, 1.0, 1.0, 1.0, 1.0, 1.0, 1.0, 1.0, 1.0, 1.0, 1.0, 1.0, 1.0, 1.0, 1.0, 1.0, 1.0, 1.0, 1.0, 1.0, 1.0, 1.0, 1.0, 1.0, 1.0, 1.0, 1.0, 1.0, 1.0, 1.0, 1.0, 1.0, 1.0, 1.0, 1.0, 1.0, 1.0, 1.0, 1.0, 1.0, 1.0, 1.0, 1.0, 1.0, 1.0, 1.0, 1.0, 1.0, 1.0, 1.0, 1.0, 1.0, 1.0, 1.0, 1.0, 1.0, 1.0, 1.0, 1.0, 1.0, 1.0, 1.0, 1.0, 1.0, 1.0, 1.0, 1.0, 1.0, 1.0, 1.0, 1.0, 1.0, 1.0, 1.0, 1.0, 1.0, 1.0, 1.0, 1.0, 1.0, 1.0, 1.0, 1.0, 1.0, 1.0, 1.0, 1.0, 1.0, 1.0, 1.0, 1.0, 1.0, 1.0, 1.0, 1.0, 1.0, 1.0, 1.0, 1.0, 1.0, 1.0, 1.0, 1.0, 1.0, 1.0, 1.0, 1.0, 1.0, 1.0, 1.0, 1.0, 1.0, 1.0, 1.0, 1.0, 1.0, 1.0, 1.0, 1.0, 1.0, 1.0, 1.0, 1.0, 1.0, 1.0, 1.0, 1.0, 1.0, 1.0, 1.0, 1.0, 1.0, 1.0, 1.0, 1.0, 1.0, 1.0, 1.0, 1.0, 1.0, 1.0, 1.0, 1.0, 1.0, 1.0, 1.0, 1.0, 1.0, 1.0, 1.0, 1.0, 1.0, 1.0, 1.0, 1.0, 1.0, 1.0, 1.0, 1.0, 1.0, 1.0, 1.0, 1.0, 1.0, 1.0, 1.0, 1.0, 1.0, 1.0, 1.0, 1.0, 1.0, 1.0, 1.0, 1.0, 1.0, 1.0, 1.0, 1.0, 1.0, 1.0, 1.0, 1.0, 1.0, 1.0, 1.0, 1.0, 1.0, 1.0, 1.0, 1.0, 1.0, 1.0, 1.0, 1.0, 1.0, 1.0, 1.0, 1.0, 1.0, 1.0, 1.0, 1.0, 1.0, 1.0, 1.0, 1.0, 1.0, 1.0, 1.0, 1.0, 1.0, 1.0, 1.0, 1.0, 1.0, 1.0, 1.0, 1.0, 1.0, 1.0, 1.0, 1.0, 1.0, 1.0, 1.0, 1.0, 1.0, 1.0, 1.0, 1.0, 1.0, 1.0, 1.0, 1.0, 1.0, 1.0, 1.0, 1.0, 1.0, 1.0, 1.0, 1.0, 1.0, 1.0, 1.0, 1.0, 1.0, 1.0, 1.0, 1.0, 1.0, 1.0, 1.0, 1.0, 1.0, 1.0, 1.0, 1.0, 1.0, 1.0, 1.0, 1.0, 1.0, 1.0, 1.0, 1.0, 1.0, 1.0, 1.0, 1.0, 1.0, 1.0, 1.0, 1.0, 1.0, 1.0, 1.0, 1.0, 1.0, 1.0, 1.0, 1.0, 1.0, 1.0, 1.0, 1.0, 1.0, 1.0, 1.0, 1.0, 1.0, 1.0, 1.0, 1.0, 1.0, 1.0, 1.0, 1.0, 1.0, 1.0, 1.0, 1.0, 1.0, 1.0, 1.0, 1.0, 1.0, 1.0, 1.0, 1.0, 1.0, 1.0, 1.0, 1.0, 1.0, 1.0, 1.0, 1.0, 1.0, 1.0, 1.0, 1.0, 1.0, 1.0, 1.0, 1.0, 1.0, 1.0, 1.0, 1.0, 1.0, 1.0, 1.0, 1.0, 1.0, 1.0, 1.0, 1.0, 1.0, 1.0, 1.0, 1.0, 1.0, 1.0, 1.0, 1.0, 1.0, 1.0, 1.0, 1.0, 1.0, 1.0, 1.0, 1.0, 1.0, 1.0, 1.0, 1.0, 1.0, 1.0, 1.0, 1.0, 1.0, 1.0, 1.0, 1.0, 1.0, 1.0, 1.0, 1.0, 1.0, 1.0, 1.0, 1.0, 1.0, 1.0, 1.0, 1.0, 1.0, 1.0, 1.0, 1.0, 1.0, 1.0, 1.0, 1.0, 1.0, 1.0, 1.0, 1.0, 1.0, 1.0, 1.0, 1.0, 1.0, 1.0, 1.0, 1.0, 1.0, 1.0, 1.0, 1.0, 1.0, 1.0, 1.0, 1.0, 1.0, 1.0, 1.0, 1.0, 1.0, 1.0, 1.0, 1.0, 1.0, 1.0, 1.0, 1.0, 1.0, 1.0, 1.0, 1.0, 1.0, 1.0, 1.0, 1.0, 1.0, 1.0, 1.0, 1.0, 1.0, 1.0, 1.0, 1.0, 1.0, 1.0, 1.0, 1.0, 1.0, 1.0, 1.0, 1.0, 1.0, 1.0, 1.0, 1.0, 1.0, 1.0, 1.0, 1.0, 1.0, 1.0, 1.0, 1.0, 1.0, 1.0, 1.0, 1.0, 1.0, 1.0, 1.0, 1.0, 1.0, 1.0, 1.0, 1.0, 1.0, 1.0, 1.0, 1.0, 1.0, 1.0, 1.0, 1.0, 1.0, 1.0, 1.0, 1.0, 1.0, 1.0, 1.0, 1.0, 1.0, 1.0, 1.0, 1.0, 1.0, 1.0, 1.0, 1.0, 1.0, 1.0, 1.0, 1.0, 1.0, 1.0, 1.0, 1.0, 1.0, 1.0, 1.0, 1.0, 1.0, 1.0, 1.0, 1.0, 1.0, 1.0, 1.0, 1.0, 1.0, 1.0, 1.0, 1.0, 1.0, 1.0, 1.0, 1.0, 1.0, 1.0, 1.0, 1.0, 1.0, 1.0, 1.0, 1.0, 1.0, 1.0, 1.0, 1.0, 1.0, 1.0, 1.0, 1.0, 1.0, 1.0, 1.0, 1.0, 1.0, 1.0, 1.0, 1.0, 1.0, 1.0, 1.0, 1.0, 1.0, 1.0, 1.0, 1.0, 1.0, 1.0, 1.0, 1.0, 1.0, 1.0, 1.0, 1.0, 1.0, 1.0, 1.0, 1.0, 1.0, 1.0, 1.0, 1.0, 1.0, 1.0, 1.0, 1.0, 1.0, 1.0, 1.0, 1.0, 1.0, 1.0, 1.0, 1.0, 1.0, 1.0, 1.0, 1.0, 1.0, 1.0, 1.0, 1.0, 1.0, 1.0, 1.0, 1.0, 1.0, 1.0, 1.0, 1.0, 1.0, 1.0, 1.0, 1.0, 1.0, 1.0, 1.0, 1.0, 1.0, 1.0, 1.0, 1.0, 1.0, 1.0, 1.0, 1.0, 1.0, 1.0, 1.0, 1.0, 1.0, 1.0, 1.0, 1.0, 1.0, 1.0, 1.0, 1.0, 1.0, 1.0, 1.0, 1.0, 1.0, 1.0, 1.0, 1.0, 1.0, 1.0, 1.0, 1.0, 1.0, 1.0, 1.0, 1.0, 1.0, 1.0, 1.0, 1.0, 1.0, 1.0, 1.0, 1.0, 1.0, 1.0, 1.0, 1.0, 1.0, 1.0, 1.0, 1.0, 1.0, 1.0, 1.0, 1.0, 1.0, 1.0, 1.0, 1.0, 1.0, 1.0, 1.0, 1.0, 1.0, 1.0, 1.0, 1.0, 1.0, 1.0, 1.0, 1.0, 1.0, 1.0, 1.0, 1.0, 1.0, 1.0, 1.0, 1.0, 1.0, 1.0, 1.0, 1.0, 1.0, 1.0, 1.0, 1.0, 1.0, 1.0, 1.0, 1.0, 1.0, 1.0, 1.0, 1.0, 1.0, 1.0, 1.0, 1.0, 1.0, 1.0, 1.0, 1.0, 1.0, 1.0, 1.0, 1.0, 1.0, 1.0, 1.0, 1.0, 1.0, 1.0, 1.0, 1.0, 1.0, 1.0, 1.0, 1.0, 1.0, 1.0, 1.0, 1.0, 1.0, 1.0, 1.0, 1.0, 1.0, 1.0, 1.0, 1.0, 1.0, 1.0, 1.0, 1.0, 1.0, 1.0, 1.0, 1.0, 1.0, 1.0, 1.0, 1.0, 1.0, 1.0, 1.0, 1.0, 1.0, 1.0, 1.0, 1.0, 1.0, 1.0, 1.0, 1.0, 1.0, 1.0, 1.0, 1.0, 1.0, 1.0, 1.0, 1.0, 1.0, 1.0, 1.0, 1.0, 1.0, 1.0, 1.0, 1.0, 1.0, 1.0, 1.0, 1.0, 1.0, 1.0, 1.0, 1.0, 1.0, 1.0, 1.0, 1.0, 1.0, 1.0, 1.0, 1.0, 1.0, 1.0, 1.0, 1.0, 1.0, 1.0, 1.0, 1.0, 1.0, 1.0, 1.0, 1.0, 1.0, 1.0, 1.0, 1.0, 1.0, 1.0, 1.0, 1.0, 1.0, 1.0, 1.0, 1.0, 1.0, 1.0, 1.0, 1.0, 1.0, 1.0, 1.0, 1.0, 1.0, 1.0, 1.0, 1.0, 1.0, 1.0, 1.0, 1.0, 1.0, 1.0, 1.0, 1.0, 1.0, 1.0, 1.0, 1.0, 1.0, 1.0, 1.0, 1.0, 1.0, 1.0, 1.0, 1.0, 1.0, 1.0, 1.0, 1.0, 1.0, 1.0, 1.0, 1.0, 1.0, 1.0, 1.0, 1.0, 1.0, 1.0, 1.0, 1.0, 1.0, 1.0, 1.0, 1.0, 1.0, 1.0, 1.0, 1.0, 1.0, 1.0, 1.0, 1.0, 1.0, 1.0, 1.0, 1.0, 1.0, 1.0, 1.0, 1.0, 1.0, 1.0, 1.0, 1.0, 1.0, 1.0, 1.0, 1.0, 1.0, 1.0, 1.0, 1.0, 1.0, 1.0, 1.0, 1.0, 1.0, 1.0, 1.0, 1.0, 1.0, 1.0, 1.0, 1.0, 1.0, 1.0, 1.0, 1.0, 1.0, 1.0, 1.0, 1.0, 1.0, 1.0, 1.0, 1.0, 1.0, 1.0, 1.0, 1.0, 1.0, 1.0, 1.0, 1.0, 1.0, 1.0, 1.0, 1.0, 1.0, 1.0, 1.0, 1.0, 1.0, 1.0, 1.0, 1.0, 1.0, 1.0, 1.0, 1.0, 1.0, 1.0, 1.0, 1.0, 1.0, 1.0, 1.0, 1.0, 1.0, 1.0, 1.0, 1.0, 1.0, 1.0, 1.0, 1.0, 1.0, 1.0, 1.0, 1.0, 1.0, 1.0, 1.0, 1.0, 1.0, 1.0, 1.0, 1.0, 1.0, 1.0, 1.0, 1.0, 1.0, 1.0, 1.0, 1.0, 1.0, 1.0, 1.0, 1.0, 1.0, 1.0, 1.0, 1.0, 1.0, 1.0, 1.0, 1.0, 1.0, 1.0, 1.0, 1.0, 1.0, 1.0, 1.0, 1.0, 1.0, 1.0, 1.0, 1.0, 1.0, 1.0, 1.0, 1.0, 1.0, 1.0, 1.0, 1.0, 1.0, 1.0, 1.0, 1.0, 1.0, 1.0, 1.0, 1.0, 1.0, 1.0, 1.0, 1.0, 1.0, 1.0, 1.0, 1.0, 1.0, 1.0, 1.0, 1.0, 1.0, 1.0, 1.0, 1.0, 1.0, 1.0, 1.0, 1.0, 1.0, 1.0, 1.0, 1.0, 1.0, 1.0, 1.0, 1.0, 1.0, 1.0, 1.0, 1.0, 1.0, 1.0, 1.0, 1.0, 1.0, 1.0, 1.0, 1.0, 1.0, 1.0, 1.0, 1.0, 1.0, 1.0, 1.0, 1.0, 1.0, 1.0, 1.0, 1.0, 1.0, 1.0, 1.0, 1.0, 1.0, 1.0, 1.0, 1.0, 1.0, 1.0, 1.0, 1.0, 1.0, 1.0, 1.0, 1.0, 1.0, 1.0, 1.0, 1.0, 1.0, 1.0, 1.0, 1.0, 1.0, 1.0, 1.0, 1.0, 1.0, 1.0, 1.0, 1.0, 1.0, 1.0, 1.0, 1.0, 1.0, 1.0, 1.0, 1.0, 1.0, 1.0, 1.0, 1.0, 1.0, 1.0, 1.0, 1.0, 1.0, 1.0, 1.0, 1.0, 1.0, 1.0, 1.0, 1.0, 1.0, 1.0, 1.0, 1.0, 1.0, 1.0, 1.0, 1.0, 1.0, 1.0, 1.0, 1.0, 1.0, 1.0, 1.0, 1.0, 1.0, 1.0, 1.0, 1.0, 1.0, 1.0, 1.0, 1.0, 1.0, 1.0, 1.0, 1.0, 1.0, 1.0, 1.0, 1.0, 1.0, 1.0, 1.0, 1.0, 1.0, 1.0, 1.0, 1.0, 1.0, 1.0, 1.0, 1.0, 1.0, 1.0, 1.0, 1.0, 1.0, 1.0, 1.0, 1.0, 1.0, 1.0, 1.0, 1.0, 1.0, 1.0, 1.0, 1.0, 1.0, 1.0, 1.0, 1.0, 1.0, 1.0, 1.0, 1.0, 1.0, 1.0, 1.0, 1.0, 1.0, 1.0, 1.0, 1.0, 1.0, 1.0, 1.0, 1.0, 1.0, 1.0, 1.0, 1.0, 1.0, 1.0, 1.0, 1.0, 1.0, 1.0, 1.0, 1.0, 1.0, 1.0, 1.0, 1.0, 1.0, 1.0, 1.0, 1.0, 1.0, 1.0, 1.0, 1.0, 1.0, 1.0, 1.0, 1.0, 1.0, 1.0, 1.0, 1.0, 1.0, 1.0, 1.0, 1.0, 1.0, 1.0, 1.0, 1.0, 1.0, 1.0, 1.0, 1.0])
me_cube.materials.append(mat_material)
me_cube.use_remesh_preserve_volume = False
me_cube.use_remesh_preserve_attributes = False
me_cube.use_mirror_vertex_groups = False
me_cube.update()

# ---- objects
ob_cube = bpy.data.objects.new('Cube', me_cube)
ob_lamp = bpy.data.objects.new('Lamp', light_lamp)
ob_camera = bpy.data.objects.new('Camera', cam_camera)

# ---- transforms, parenting, visibility, modifiers, constraints
ob_cube.location = (0.0, 0.0, 0.0)
ob_cube.lock_rotations_4d = False
ob_cube.empty_display_type = 'ARROWS'
ob_cube.lineart.crease_threshold = 0.0
ob_lamp.location = (4.076, 1.005, 5.904)
ob_lamp.rotation_euler = (0.6503, 0.05522, 1.866)
ob_lamp.lock_rotations_4d = False
ob_lamp.empty_display_type = 'ARROWS'
ob_lamp.color = (0.0, 0.0, 0.0, 0.0)
ob_lamp.lineart.crease_threshold = 0.0
ob_camera.location = (7.481, -6.508, 5.344)
ob_camera.rotation_euler = (1.109, 0.01082, 0.8149)
ob_camera.lock_rotations_4d = False
ob_camera.empty_display_type = 'ARROWS'
ob_camera.color = (0.0, 0.0, 0.0, 0.0)
ob_camera.display_type = 'WIRE'
ob_camera.lineart.crease_threshold = 0.0

# ---- collection membership
col_collection_1.objects.link(ob_cube)
col_collection_1.objects.link(ob_lamp)
col_collection_1.objects.link(ob_camera)

# ---- scene / render settings (as saved in the file)
scene.camera = ob_camera
scene.frame_start = 1; scene.frame_end = 250; scene.frame_set(0)
scene.render.engine = 'BLENDER_EEVEE_NEXT'
scene.render.image_settings.compression = 90
scene.render.resolution_percentage = 50
scene.render.dither_intensity = 0.0
scene.cycles.use_denoising = False
scene.cycles.samples = 10
scene.cycles.sampling_pattern = 'TABULATED_SOBOL'
scene.cycles.light_sampling_threshold = 0.0
scene.cycles.use_adaptive_sampling = False
scene.cycles.use_light_tree = False
scene.cycles.blur_glossy = 0.0
scene.cycles.volume_bounces = 1
scene.cycles.pixel_filter_type = 'GAUSSIAN'
scene.cycles.sample_clamp_indirect = 0.0
scene.view_settings.view_transform = 'Standard'
bpy.context.view_layer.update()
